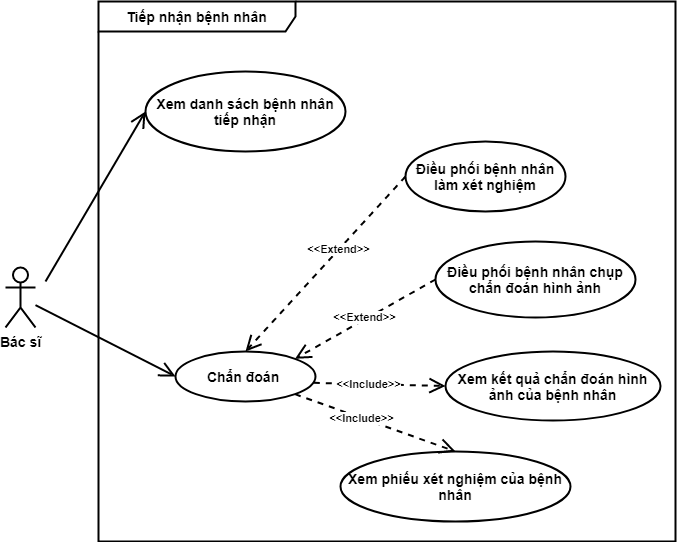

The diagram above was exported from draw.io. Its source (the exported page's mxGraphModel, read from the mxfile embedded in the PNG):
<mxGraphModel dx="1185" dy="662" grid="1" gridSize="10" guides="1" tooltips="1" connect="1" arrows="1" fold="1" page="1" pageScale="1" pageWidth="1169" pageHeight="827" math="0" shadow="0">
  <root>
    <mxCell id="0" />
    <mxCell id="1" parent="0" />
    <mxCell id="CT7AKZehxIvqlg4Ec2nW-1" value="Tiếp nhận bệnh nhân" style="shape=umlFrame;whiteSpace=wrap;html=1;width=197;height=30;fontSize=14;fontStyle=1;labelBackgroundColor=none;strokeWidth=2;" parent="1" vertex="1">
      <mxGeometry x="343" y="130" width="577" height="540" as="geometry" />
    </mxCell>
    <mxCell id="CT7AKZehxIvqlg4Ec2nW-2" value="Bác sĩ" style="shape=umlActor;verticalLabelPosition=bottom;verticalAlign=top;html=1;fontSize=14;fontStyle=1;labelBackgroundColor=none;strokeWidth=2;" parent="1" vertex="1">
      <mxGeometry x="250" y="396" width="30" height="60" as="geometry" />
    </mxCell>
    <mxCell id="CT7AKZehxIvqlg4Ec2nW-3" value="Xem danh sách bệnh nhân tiếp nhận" style="ellipse;whiteSpace=wrap;html=1;fontSize=14;fontStyle=1;labelBackgroundColor=none;strokeWidth=2;" parent="1" vertex="1">
      <mxGeometry x="390" y="200" width="200" height="80" as="geometry" />
    </mxCell>
    <mxCell id="CT7AKZehxIvqlg4Ec2nW-4" value="Xem phiếu xét nghiệm của bệnh nhân" style="ellipse;whiteSpace=wrap;html=1;fontSize=14;fontStyle=1;labelBackgroundColor=none;strokeWidth=2;" parent="1" vertex="1">
      <mxGeometry x="585" y="580" width="230" height="70" as="geometry" />
    </mxCell>
    <mxCell id="CT7AKZehxIvqlg4Ec2nW-5" value="" style="endArrow=open;endFill=1;endSize=12;html=1;entryX=0;entryY=0.5;entryDx=0;entryDy=0;fontSize=14;fontStyle=1;labelBackgroundColor=none;strokeWidth=2;" parent="1" target="CT7AKZehxIvqlg4Ec2nW-3" edge="1">
      <mxGeometry width="160" relative="1" as="geometry">
        <mxPoint x="290" y="410" as="sourcePoint" />
        <mxPoint x="838" y="380" as="targetPoint" />
      </mxGeometry>
    </mxCell>
    <mxCell id="CT7AKZehxIvqlg4Ec2nW-6" value="Xem kết quả chẩn đoán hình ảnh của bệnh nhân" style="ellipse;whiteSpace=wrap;html=1;fontSize=14;fontStyle=1;labelBackgroundColor=none;strokeWidth=2;" parent="1" vertex="1">
      <mxGeometry x="690" y="480" width="215" height="69" as="geometry" />
    </mxCell>
    <mxCell id="CT7AKZehxIvqlg4Ec2nW-7" value="&lt;b&gt;Chẩn đoán&amp;nbsp;&lt;/b&gt;" style="ellipse;whiteSpace=wrap;html=1;labelBackgroundColor=none;fontSize=14;strokeWidth=2;" parent="1" vertex="1">
      <mxGeometry x="420" y="480" width="140" height="50" as="geometry" />
    </mxCell>
    <mxCell id="CT7AKZehxIvqlg4Ec2nW-8" value="" style="endArrow=open;endFill=1;endSize=12;html=1;entryX=0;entryY=0.5;entryDx=0;entryDy=0;fontSize=14;fontStyle=1;labelBackgroundColor=none;strokeWidth=2;" parent="1" target="CT7AKZehxIvqlg4Ec2nW-7" edge="1" source="CT7AKZehxIvqlg4Ec2nW-2">
      <mxGeometry width="160" relative="1" as="geometry">
        <mxPoint x="290" y="384" as="sourcePoint" />
        <mxPoint x="436" y="220" as="targetPoint" />
      </mxGeometry>
    </mxCell>
    <mxCell id="CT7AKZehxIvqlg4Ec2nW-13" value="&lt;b&gt;Điều phối bệnh nhân chụp chẩn đoán hình ảnh&lt;/b&gt;" style="ellipse;whiteSpace=wrap;html=1;labelBackgroundColor=none;fontSize=14;strokeWidth=2;" parent="1" vertex="1">
      <mxGeometry x="680" y="370" width="200" height="76" as="geometry" />
    </mxCell>
    <mxCell id="CT7AKZehxIvqlg4Ec2nW-14" value="&lt;b&gt;Điều phối bệnh nhân làm xét nghiệm&lt;/b&gt;" style="ellipse;whiteSpace=wrap;html=1;labelBackgroundColor=none;fontSize=14;strokeWidth=2;" parent="1" vertex="1">
      <mxGeometry x="650" y="270" width="160" height="70" as="geometry" />
    </mxCell>
    <mxCell id="CT7AKZehxIvqlg4Ec2nW-15" value="&lt;b&gt;&amp;lt;&amp;lt;Extend&amp;gt;&amp;gt;&lt;/b&gt;" style="endArrow=open;endSize=12;dashed=1;html=1;exitX=0;exitY=0.5;exitDx=0;exitDy=0;strokeWidth=2;entryX=0.5;entryY=0;entryDx=0;entryDy=0;" parent="1" source="CT7AKZehxIvqlg4Ec2nW-14" edge="1" target="CT7AKZehxIvqlg4Ec2nW-7">
      <mxGeometry x="-0.1648" width="160" relative="1" as="geometry">
        <mxPoint x="580" y="290" as="sourcePoint" />
        <mxPoint x="610" y="340" as="targetPoint" />
        <mxPoint as="offset" />
      </mxGeometry>
    </mxCell>
    <mxCell id="CT7AKZehxIvqlg4Ec2nW-16" value="&lt;b&gt;&amp;lt;&amp;lt;Extend&amp;gt;&amp;gt;&lt;/b&gt;" style="endArrow=open;endSize=12;dashed=1;html=1;exitX=0;exitY=0.5;exitDx=0;exitDy=0;entryX=1;entryY=0;entryDx=0;entryDy=0;strokeWidth=2;" parent="1" source="CT7AKZehxIvqlg4Ec2nW-13" target="CT7AKZehxIvqlg4Ec2nW-7" edge="1">
      <mxGeometry x="-0.0112" y="-2" width="160" relative="1" as="geometry">
        <mxPoint x="740" y="315" as="sourcePoint" />
        <mxPoint x="620" y="350" as="targetPoint" />
        <mxPoint as="offset" />
      </mxGeometry>
    </mxCell>
    <mxCell id="ey9dGCXqC4SN5uYBOGR8-1" value="&lt;b&gt;&amp;lt;&amp;lt;Include&amp;gt;&amp;gt;&lt;/b&gt;" style="endArrow=open;endSize=12;dashed=1;html=1;exitX=0.988;exitY=0.627;exitDx=0;exitDy=0;strokeWidth=2;entryX=0;entryY=0.5;entryDx=0;entryDy=0;exitPerimeter=0;" edge="1" parent="1" source="CT7AKZehxIvqlg4Ec2nW-7" target="CT7AKZehxIvqlg4Ec2nW-6">
      <mxGeometry x="-0.1648" width="160" relative="1" as="geometry">
        <mxPoint x="600" y="324.9999999999999" as="sourcePoint" />
        <mxPoint x="500" y="490" as="targetPoint" />
        <mxPoint as="offset" />
      </mxGeometry>
    </mxCell>
    <mxCell id="ey9dGCXqC4SN5uYBOGR8-2" value="&lt;b&gt;&amp;lt;&amp;lt;Include&amp;gt;&amp;gt;&lt;/b&gt;" style="endArrow=open;endSize=12;dashed=1;html=1;exitX=1;exitY=1;exitDx=0;exitDy=0;strokeWidth=2;entryX=0.5;entryY=0;entryDx=0;entryDy=0;" edge="1" parent="1" source="CT7AKZehxIvqlg4Ec2nW-7" target="CT7AKZehxIvqlg4Ec2nW-4">
      <mxGeometry x="-0.1648" width="160" relative="1" as="geometry">
        <mxPoint x="610" y="334.9999999999999" as="sourcePoint" />
        <mxPoint x="510" y="500" as="targetPoint" />
        <mxPoint as="offset" />
      </mxGeometry>
    </mxCell>
  </root>
</mxGraphModel>